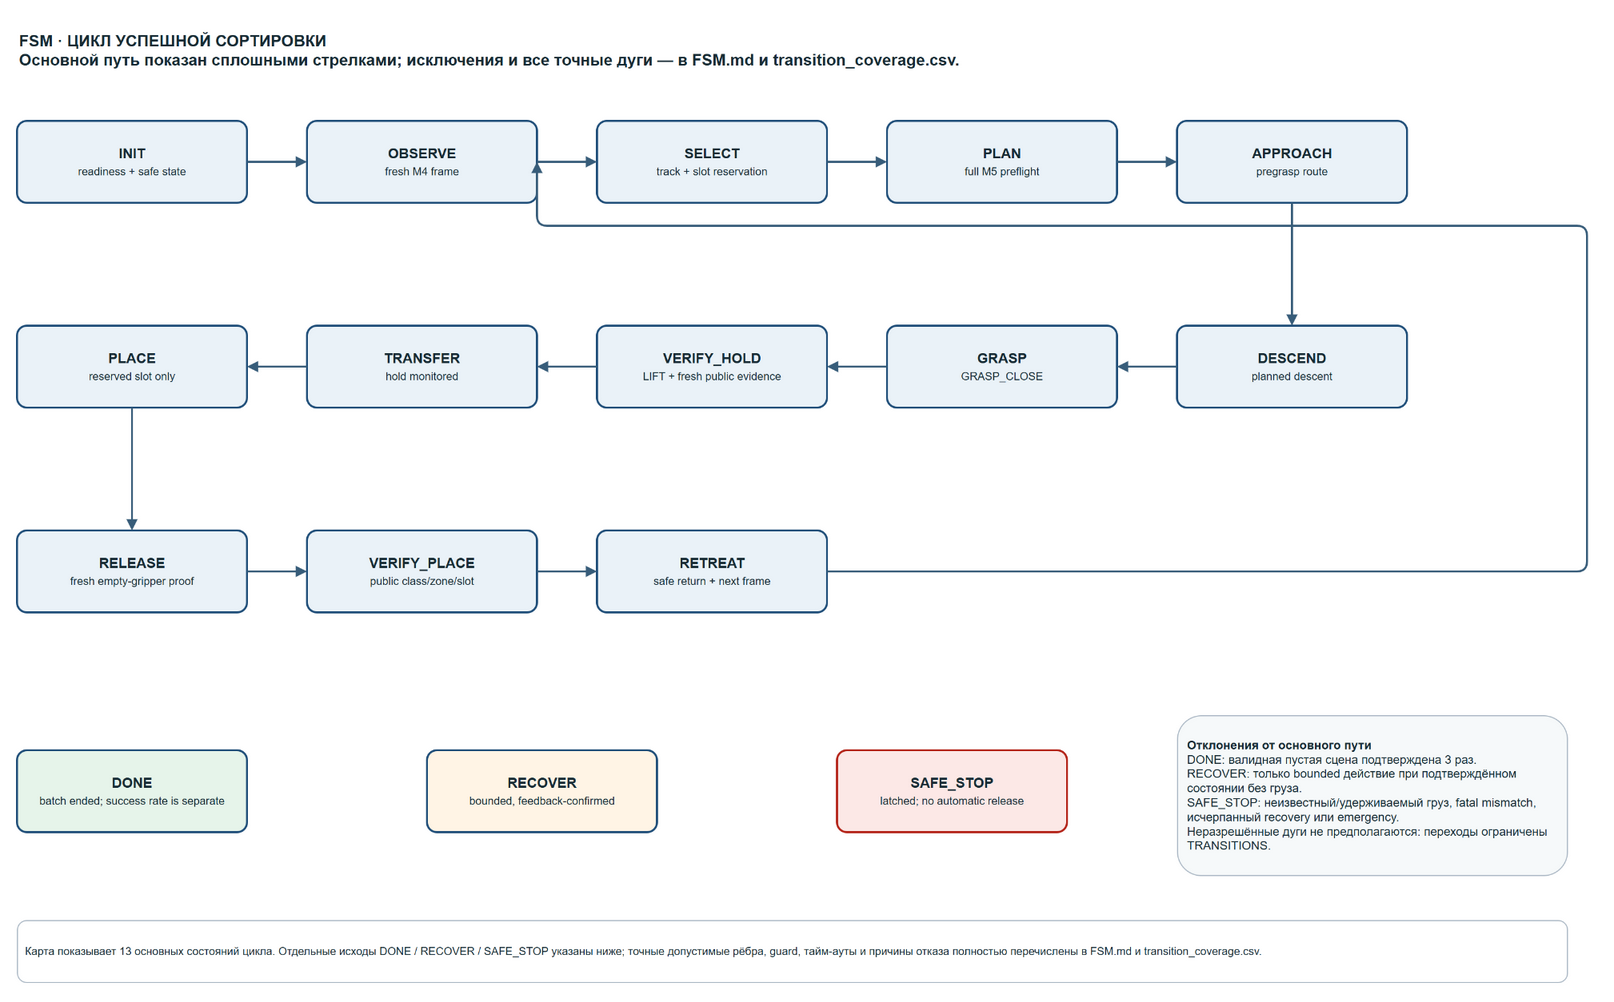

The diagram above was exported from draw.io. Its source (the exported page's mxGraphModel, read from the mxfile embedded in the PNG):
<mxGraphModel dx="1660" dy="1030" grid="1" gridSize="10" guides="1" tooltips="1" connect="1" arrows="1" fold="1" page="1" pageScale="1" pageWidth="1660" pageHeight="1030" math="0" shadow="0">
  <root>
    <mxCell id="0" />
    <mxCell id="1" parent="0" />
    <object id="fsm_title" label="FSM · ЦИКЛ УСПЕШНОЙ СОРТИРОВКИ&#10;Основной путь показан сплошными стрелками; исключения и все точные дуги — в FSM.md и transition_coverage.csv.">
      <mxCell style="text;html=1;align=left;verticalAlign=middle;whiteSpace=wrap;rounded=0;strokeColor=none;fillColor=none;fontSize=16;fontStyle=1;fontColor=#172B34;" parent="1" vertex="1">
        <mxGeometry x="50" y="20" width="1460" height="68" as="geometry" />
      </mxCell>
    </object>
    <object id="state_INIT" label="&lt;b&gt;INIT&lt;/b&gt;&lt;br&gt;&lt;font style=&quot;font-size:11px&quot;&gt;readiness + safe state&lt;/font&gt;" state="INIT">
      <mxCell style="rounded=1;whiteSpace=wrap;html=1;arcSize=12;fillColor=#EAF2F8;strokeColor=#1F4E79;strokeWidth=2;fontColor=#172B34;fontSize=14;align=center;verticalAlign=middle;shadow=0;" parent="1" vertex="1">
        <mxGeometry x="50" y="125" width="230" height="82" as="geometry" />
      </mxCell>
    </object>
    <object id="state_OBSERVE" label="&lt;b&gt;OBSERVE&lt;/b&gt;&lt;br&gt;&lt;font style=&quot;font-size:11px&quot;&gt;fresh M4 frame&lt;/font&gt;" state="OBSERVE">
      <mxCell style="rounded=1;whiteSpace=wrap;html=1;arcSize=12;fillColor=#EAF2F8;strokeColor=#1F4E79;strokeWidth=2;fontColor=#172B34;fontSize=14;align=center;verticalAlign=middle;shadow=0;" parent="1" vertex="1">
        <mxGeometry x="340" y="125" width="230" height="82" as="geometry" />
      </mxCell>
    </object>
    <object id="state_SELECT" label="&lt;b&gt;SELECT&lt;/b&gt;&lt;br&gt;&lt;font style=&quot;font-size:11px&quot;&gt;track + slot reservation&lt;/font&gt;" state="SELECT">
      <mxCell style="rounded=1;whiteSpace=wrap;html=1;arcSize=12;fillColor=#EAF2F8;strokeColor=#1F4E79;strokeWidth=2;fontColor=#172B34;fontSize=14;align=center;verticalAlign=middle;shadow=0;" parent="1" vertex="1">
        <mxGeometry x="630" y="125" width="230" height="82" as="geometry" />
      </mxCell>
    </object>
    <object id="state_PLAN" label="&lt;b&gt;PLAN&lt;/b&gt;&lt;br&gt;&lt;font style=&quot;font-size:11px&quot;&gt;full M5 preflight&lt;/font&gt;" state="PLAN">
      <mxCell style="rounded=1;whiteSpace=wrap;html=1;arcSize=12;fillColor=#EAF2F8;strokeColor=#1F4E79;strokeWidth=2;fontColor=#172B34;fontSize=14;align=center;verticalAlign=middle;shadow=0;" parent="1" vertex="1">
        <mxGeometry x="920" y="125" width="230" height="82" as="geometry" />
      </mxCell>
    </object>
    <object id="state_APPROACH" label="&lt;b&gt;APPROACH&lt;/b&gt;&lt;br&gt;&lt;font style=&quot;font-size:11px&quot;&gt;pregrasp route&lt;/font&gt;" state="APPROACH">
      <mxCell style="rounded=1;whiteSpace=wrap;html=1;arcSize=12;fillColor=#EAF2F8;strokeColor=#1F4E79;strokeWidth=2;fontColor=#172B34;fontSize=14;align=center;verticalAlign=middle;shadow=0;" parent="1" vertex="1">
        <mxGeometry x="1210" y="125" width="230" height="82" as="geometry" />
      </mxCell>
    </object>
    <object id="state_DESCEND" label="&lt;b&gt;DESCEND&lt;/b&gt;&lt;br&gt;&lt;font style=&quot;font-size:11px&quot;&gt;planned descent&lt;/font&gt;" state="DESCEND">
      <mxCell style="rounded=1;whiteSpace=wrap;html=1;arcSize=12;fillColor=#EAF2F8;strokeColor=#1F4E79;strokeWidth=2;fontColor=#172B34;fontSize=14;align=center;verticalAlign=middle;shadow=0;" parent="1" vertex="1">
        <mxGeometry x="1210" y="330" width="230" height="82" as="geometry" />
      </mxCell>
    </object>
    <object id="state_GRASP" label="&lt;b&gt;GRASP&lt;/b&gt;&lt;br&gt;&lt;font style=&quot;font-size:11px&quot;&gt;GRASP_CLOSE&lt;/font&gt;" state="GRASP">
      <mxCell style="rounded=1;whiteSpace=wrap;html=1;arcSize=12;fillColor=#EAF2F8;strokeColor=#1F4E79;strokeWidth=2;fontColor=#172B34;fontSize=14;align=center;verticalAlign=middle;shadow=0;" parent="1" vertex="1">
        <mxGeometry x="920" y="330" width="230" height="82" as="geometry" />
      </mxCell>
    </object>
    <object id="state_VERIFY_HOLD" label="&lt;b&gt;VERIFY_HOLD&lt;/b&gt;&lt;br&gt;&lt;font style=&quot;font-size:11px&quot;&gt;LIFT + fresh public evidence&lt;/font&gt;" state="VERIFY_HOLD">
      <mxCell style="rounded=1;whiteSpace=wrap;html=1;arcSize=12;fillColor=#EAF2F8;strokeColor=#1F4E79;strokeWidth=2;fontColor=#172B34;fontSize=14;align=center;verticalAlign=middle;shadow=0;" parent="1" vertex="1">
        <mxGeometry x="630" y="330" width="230" height="82" as="geometry" />
      </mxCell>
    </object>
    <object id="state_TRANSFER" label="&lt;b&gt;TRANSFER&lt;/b&gt;&lt;br&gt;&lt;font style=&quot;font-size:11px&quot;&gt;hold monitored&lt;/font&gt;" state="TRANSFER">
      <mxCell style="rounded=1;whiteSpace=wrap;html=1;arcSize=12;fillColor=#EAF2F8;strokeColor=#1F4E79;strokeWidth=2;fontColor=#172B34;fontSize=14;align=center;verticalAlign=middle;shadow=0;" parent="1" vertex="1">
        <mxGeometry x="340" y="330" width="230" height="82" as="geometry" />
      </mxCell>
    </object>
    <object id="state_PLACE" label="&lt;b&gt;PLACE&lt;/b&gt;&lt;br&gt;&lt;font style=&quot;font-size:11px&quot;&gt;reserved slot only&lt;/font&gt;" state="PLACE">
      <mxCell style="rounded=1;whiteSpace=wrap;html=1;arcSize=12;fillColor=#EAF2F8;strokeColor=#1F4E79;strokeWidth=2;fontColor=#172B34;fontSize=14;align=center;verticalAlign=middle;shadow=0;" parent="1" vertex="1">
        <mxGeometry x="50" y="330" width="230" height="82" as="geometry" />
      </mxCell>
    </object>
    <object id="state_RELEASE" label="&lt;b&gt;RELEASE&lt;/b&gt;&lt;br&gt;&lt;font style=&quot;font-size:11px&quot;&gt;fresh empty-gripper proof&lt;/font&gt;" state="RELEASE">
      <mxCell style="rounded=1;whiteSpace=wrap;html=1;arcSize=12;fillColor=#EAF2F8;strokeColor=#1F4E79;strokeWidth=2;fontColor=#172B34;fontSize=14;align=center;verticalAlign=middle;shadow=0;" parent="1" vertex="1">
        <mxGeometry x="50" y="535" width="230" height="82" as="geometry" />
      </mxCell>
    </object>
    <object id="state_VERIFY_PLACE" label="&lt;b&gt;VERIFY_PLACE&lt;/b&gt;&lt;br&gt;&lt;font style=&quot;font-size:11px&quot;&gt;public class/zone/slot&lt;/font&gt;" state="VERIFY_PLACE">
      <mxCell style="rounded=1;whiteSpace=wrap;html=1;arcSize=12;fillColor=#EAF2F8;strokeColor=#1F4E79;strokeWidth=2;fontColor=#172B34;fontSize=14;align=center;verticalAlign=middle;shadow=0;" parent="1" vertex="1">
        <mxGeometry x="340" y="535" width="230" height="82" as="geometry" />
      </mxCell>
    </object>
    <object id="state_RETREAT" label="&lt;b&gt;RETREAT&lt;/b&gt;&lt;br&gt;&lt;font style=&quot;font-size:11px&quot;&gt;safe return + next frame&lt;/font&gt;" state="RETREAT">
      <mxCell style="rounded=1;whiteSpace=wrap;html=1;arcSize=12;fillColor=#EAF2F8;strokeColor=#1F4E79;strokeWidth=2;fontColor=#172B34;fontSize=14;align=center;verticalAlign=middle;shadow=0;" parent="1" vertex="1">
        <mxGeometry x="630" y="535" width="230" height="82" as="geometry" />
      </mxCell>
    </object>
    <object id="state_RECOVER" label="&lt;b&gt;RECOVER&lt;/b&gt;&lt;br&gt;&lt;font style=&quot;font-size:11px&quot;&gt;bounded, feedback-confirmed&lt;/font&gt;" state="RECOVER">
      <mxCell style="rounded=1;whiteSpace=wrap;html=1;arcSize=12;fillColor=#FFF4E5;strokeColor=#1F4E79;strokeWidth=2;fontColor=#172B34;fontSize=14;align=center;verticalAlign=middle;shadow=0;" parent="1" vertex="1">
        <mxGeometry x="460" y="755" width="230" height="82" as="geometry" />
      </mxCell>
    </object>
    <object id="state_SAFE_STOP" label="&lt;b&gt;SAFE_STOP&lt;/b&gt;&lt;br&gt;&lt;font style=&quot;font-size:11px&quot;&gt;latched; no automatic release&lt;/font&gt;" state="SAFE_STOP">
      <mxCell style="rounded=1;whiteSpace=wrap;html=1;arcSize=12;fillColor=#FCE8E6;strokeColor=#B42318;strokeWidth=2;fontColor=#172B34;fontSize=14;align=center;verticalAlign=middle;shadow=0;" parent="1" vertex="1">
        <mxGeometry x="870" y="755" width="230" height="82" as="geometry" />
      </mxCell>
    </object>
    <object id="state_DONE" label="&lt;b&gt;DONE&lt;/b&gt;&lt;br&gt;&lt;font style=&quot;font-size:11px&quot;&gt;batch ended; success rate is separate&lt;/font&gt;" state="DONE">
      <mxCell style="rounded=1;whiteSpace=wrap;html=1;arcSize=12;fillColor=#E6F4EA;strokeColor=#1F4E79;strokeWidth=2;fontColor=#172B34;fontSize=14;align=center;verticalAlign=middle;shadow=0;" parent="1" vertex="1">
        <mxGeometry x="50" y="755" width="230" height="82" as="geometry" />
      </mxCell>
    </object>
    <object id="main_01" label="" transition="INIT-&gt;OBSERVE">
      <mxCell style="edgeStyle=orthogonalEdgeStyle;rounded=1;orthogonalLoop=1;jettySize=auto;html=1;endArrow=block;endFill=1;strokeColor=#385D7A;strokeWidth=2;" parent="1" edge="1" source="state_INIT" target="state_OBSERVE">
        <mxGeometry relative="1" as="geometry" />
      </mxCell>
    </object>
    <object id="main_02" label="" transition="OBSERVE-&gt;SELECT">
      <mxCell style="edgeStyle=orthogonalEdgeStyle;rounded=1;orthogonalLoop=1;jettySize=auto;html=1;endArrow=block;endFill=1;strokeColor=#385D7A;strokeWidth=2;" parent="1" edge="1" source="state_OBSERVE" target="state_SELECT">
        <mxGeometry relative="1" as="geometry" />
      </mxCell>
    </object>
    <object id="main_03" label="" transition="SELECT-&gt;PLAN">
      <mxCell style="edgeStyle=orthogonalEdgeStyle;rounded=1;orthogonalLoop=1;jettySize=auto;html=1;endArrow=block;endFill=1;strokeColor=#385D7A;strokeWidth=2;" parent="1" edge="1" source="state_SELECT" target="state_PLAN">
        <mxGeometry relative="1" as="geometry" />
      </mxCell>
    </object>
    <object id="main_04" label="" transition="PLAN-&gt;APPROACH">
      <mxCell style="edgeStyle=orthogonalEdgeStyle;rounded=1;orthogonalLoop=1;jettySize=auto;html=1;endArrow=block;endFill=1;strokeColor=#385D7A;strokeWidth=2;" parent="1" edge="1" source="state_PLAN" target="state_APPROACH">
        <mxGeometry relative="1" as="geometry" />
      </mxCell>
    </object>
    <object id="main_05" label="" transition="APPROACH-&gt;DESCEND">
      <mxCell style="edgeStyle=orthogonalEdgeStyle;rounded=1;orthogonalLoop=1;jettySize=auto;html=1;endArrow=block;endFill=1;strokeColor=#385D7A;strokeWidth=2;" parent="1" edge="1" source="state_APPROACH" target="state_DESCEND">
        <mxGeometry relative="1" as="geometry" />
      </mxCell>
    </object>
    <object id="main_06" label="" transition="DESCEND-&gt;GRASP">
      <mxCell style="edgeStyle=orthogonalEdgeStyle;rounded=1;orthogonalLoop=1;jettySize=auto;html=1;endArrow=block;endFill=1;strokeColor=#385D7A;strokeWidth=2;" parent="1" edge="1" source="state_DESCEND" target="state_GRASP">
        <mxGeometry relative="1" as="geometry" />
      </mxCell>
    </object>
    <object id="main_07" label="" transition="GRASP-&gt;VERIFY_HOLD">
      <mxCell style="edgeStyle=orthogonalEdgeStyle;rounded=1;orthogonalLoop=1;jettySize=auto;html=1;endArrow=block;endFill=1;strokeColor=#385D7A;strokeWidth=2;" parent="1" edge="1" source="state_GRASP" target="state_VERIFY_HOLD">
        <mxGeometry relative="1" as="geometry" />
      </mxCell>
    </object>
    <object id="main_08" label="" transition="VERIFY_HOLD-&gt;TRANSFER">
      <mxCell style="edgeStyle=orthogonalEdgeStyle;rounded=1;orthogonalLoop=1;jettySize=auto;html=1;endArrow=block;endFill=1;strokeColor=#385D7A;strokeWidth=2;" parent="1" edge="1" source="state_VERIFY_HOLD" target="state_TRANSFER">
        <mxGeometry relative="1" as="geometry" />
      </mxCell>
    </object>
    <object id="main_09" label="" transition="TRANSFER-&gt;PLACE">
      <mxCell style="edgeStyle=orthogonalEdgeStyle;rounded=1;orthogonalLoop=1;jettySize=auto;html=1;endArrow=block;endFill=1;strokeColor=#385D7A;strokeWidth=2;" parent="1" edge="1" source="state_TRANSFER" target="state_PLACE">
        <mxGeometry relative="1" as="geometry" />
      </mxCell>
    </object>
    <object id="main_10" label="" transition="PLACE-&gt;RELEASE">
      <mxCell style="edgeStyle=orthogonalEdgeStyle;rounded=1;orthogonalLoop=1;jettySize=auto;html=1;endArrow=block;endFill=1;strokeColor=#385D7A;strokeWidth=2;" parent="1" edge="1" source="state_PLACE" target="state_RELEASE">
        <mxGeometry relative="1" as="geometry" />
      </mxCell>
    </object>
    <object id="main_11" label="" transition="RELEASE-&gt;VERIFY_PLACE">
      <mxCell style="edgeStyle=orthogonalEdgeStyle;rounded=1;orthogonalLoop=1;jettySize=auto;html=1;endArrow=block;endFill=1;strokeColor=#385D7A;strokeWidth=2;" parent="1" edge="1" source="state_RELEASE" target="state_VERIFY_PLACE">
        <mxGeometry relative="1" as="geometry" />
      </mxCell>
    </object>
    <object id="main_12" label="" transition="VERIFY_PLACE-&gt;RETREAT">
      <mxCell style="edgeStyle=orthogonalEdgeStyle;rounded=1;orthogonalLoop=1;jettySize=auto;html=1;endArrow=block;endFill=1;strokeColor=#385D7A;strokeWidth=2;" parent="1" edge="1" source="state_VERIFY_PLACE" target="state_RETREAT">
        <mxGeometry relative="1" as="geometry" />
      </mxCell>
    </object>
    <object id="main_13" label="" transition="RETREAT-&gt;OBSERVE">
      <mxCell style="edgeStyle=orthogonalEdgeStyle;rounded=1;orthogonalLoop=1;jettySize=auto;html=1;endArrow=block;endFill=1;strokeColor=#385D7A;strokeWidth=2;exitX=1;exitY=0.5;entryX=1;entryY=0.5;" parent="1" edge="1" source="state_RETREAT" target="state_OBSERVE">
        <mxGeometry relative="1" as="geometry">
          <Array as="points">
            <mxPoint x="1620" y="576" />
            <mxPoint x="1620" y="230" />
            <mxPoint x="570" y="230" />
          </Array>
        </mxGeometry>
      </mxCell>
    </object>
    <object id="exception_policy" label="&lt;b&gt;Отклонения от основного пути&lt;/b&gt;&lt;br&gt;DONE: валидная пустая сцена подтверждена 3 раз.&lt;br&gt;RECOVER: только bounded действие при подтверждённом состоянии без груза.&lt;br&gt;SAFE_STOP: неизвестный/удерживаемый груз, fatal mismatch, исчерпанный recovery или emergency.&lt;br&gt;Неразрешённые дуги не предполагаются: переходы ограничены TRANSITIONS.">
      <mxCell style="rounded=1;whiteSpace=wrap;html=1;fillColor=#F6F9FA;strokeColor=#AAB7C4;fontColor=#172B34;fontSize=12;align=left;verticalAlign=middle;spacing=10;" parent="1" vertex="1">
        <mxGeometry x="1210" y="720" width="390" height="160" as="geometry" />
      </mxCell>
    </object>
    <object id="fsm_note" label="Карта показывает 13 основных состояний цикла. Отдельные исходы DONE / RECOVER / SAFE_STOP указаны ниже; точные допустимые рёбра, guard, тайм-ауты и причины отказа полностью перечислены в FSM.md и transition_coverage.csv.">
      <mxCell style="rounded=1;whiteSpace=wrap;html=1;fillColor=#FFFFFF;strokeColor=#AAB7C4;fontColor=#172B34;fontSize=11;align=left;verticalAlign=middle;spacing=8;" parent="1" vertex="1">
        <mxGeometry x="50" y="925" width="1550" height="62" as="geometry" />
      </mxCell>
    </object>
  </root>
</mxGraphModel>